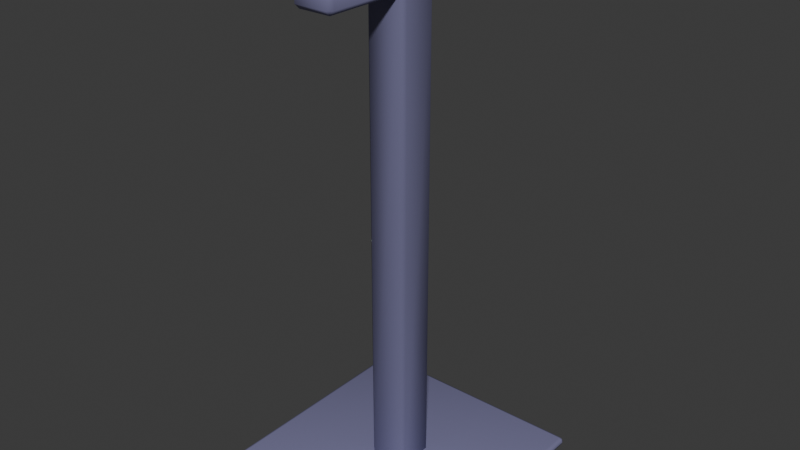 # Source: headphone_stand.blend  (saved by Blender 4.2.66; exported with 4.5.12 LTS)
import bpy
from mathutils import Matrix  # noqa: F401  (used for matrix-valued properties, if any)

bpy.ops.wm.read_factory_settings(use_empty=True)
scene = bpy.context.scene
scene.name = 'Scene'

# ---- collections
col_collection = bpy.data.collections.new('Collection'); scene.collection.children.link(col_collection)

# ---- materials (node trees are filled in below, after node groups)
mat_material_001 = bpy.data.materials.new('Material.001')

# ---- material node trees
mat_material_001.use_nodes = True; mat_material_001.node_tree.nodes.clear()
_N = mat_material_001.node_tree.nodes; _L = mat_material_001.node_tree.links
n0 = _N.new('ShaderNodeBsdfPrincipled'); n0.name = 'Principled BSDF'; n0.location = (10, 300)
n0.inputs[0].default_value = (0.2086, 0.2016, 0.3564, 1.0)
n1 = _N.new('ShaderNodeOutputMaterial'); n1.name = 'Material Output'; n1.location = (300, 300)
_L.new(n0.outputs[0], n1.inputs[0])
n1.is_active_output = True

# ---- world
world_world = bpy.data.worlds.new('World'); scene.world = world_world
world_world.use_nodes = True; world_world.node_tree.nodes.clear()
_N = world_world.node_tree.nodes; _L = world_world.node_tree.links
n0 = _N.new('ShaderNodeOutputWorld'); n0.name = 'World Output'; n0.location = (300, 300)
n1 = _N.new('ShaderNodeBackground'); n1.name = 'Background'; n1.location = (10, 300)
n1.inputs[0].default_value = (0.05088, 0.05088, 0.05088, 1.0)
_L.new(n1.outputs[0], n0.inputs[0])
n0.is_active_output = True
world_world.color = (0.05088, 0.05088, 0.05088)
world_world.sun_shadow_jitter_overblur = 0.0

# ---- meshes
me_plane = bpy.data.meshes.new('Plane')
me_plane.from_pydata([(-1.0, -1.0, 0.0), (1.0, -1.0, 0.0), (-1.0, 1.0, 0.0), (1.0, 1.0, 0.0), (-1.0, -1.0, 0.06972), (1.0, -1.0, 0.06972), (-1.0, 1.0, 0.06972), (1.0, 1.0, 0.06972)], [], [(0, 2, 3, 1), (4, 5, 7, 6), (0, 1, 5, 4), (1, 3, 7, 5), (2, 0, 4, 6), (3, 2, 6, 7)])
me_plane.polygons.foreach_set('use_smooth', [True] * 6)
_uv = me_plane.uv_layers.new(name='UVMap')
_uv.uv.foreach_set('vector', [0.0, 0.0, 0.0, 1.0, 1.0, 1.0, 1.0, 0.0, 0.0, 0.0, 1.0, 0.0, 1.0, 1.0, 0.0, 1.0, 0.0, 0.0, 1.0, 0.0, 1.0, 0.0, 0.0, 0.0, 1.0, 0.0, 1.0, 1.0, 1.0, 1.0, 1.0, 0.0, 0.0, 1.0, 0.0, 0.0, 0.0, 0.0, 0.0, 1.0, 1.0, 1.0, 0.0, 1.0, 0.0, 1.0, 1.0, 1.0])
me_plane.materials.append(mat_material_001)
me_plane.update()
me_plane_001 = bpy.data.meshes.new('Plane.001')
me_plane_001.from_pydata([(-1.0, -1.0, 0.0), (1.0, -1.0, 0.0), (-1.0, 1.0, 0.0), (1.0, 1.0, 0.0), (-1.0, -1.0, 25.09), (1.0, -1.0, 25.09), (-1.0, 1.0, 25.09), (1.0, 1.0, 25.09), (-1.0, -1.0, 23.15), (-1.0, 1.0, 23.15), (1.0, 1.0, 23.15), (1.0, -1.0, 23.15), (-1.0, -5.099, 25.09), (1.0, -5.099, 25.09), (-1.0, -5.099, 23.15), (1.0, -5.099, 23.15)], [], [(0, 2, 3, 1), (4, 5, 7, 6), (9, 8, 4, 6), (10, 9, 6, 7), (4, 8, 14, 12), (11, 10, 7, 5), (1, 3, 10, 11), (0, 1, 11, 8), (3, 2, 9, 10), (2, 0, 8, 9), (14, 15, 13, 12), (8, 11, 15, 14), (11, 5, 13, 15), (5, 4, 12, 13)])
me_plane_001.polygons.foreach_set('use_smooth', [True] * 14)
_uv = me_plane_001.uv_layers.new(name='UVMap')
_uv.uv.foreach_set('vector', [0.0, 0.0, 0.0, 1.0, 1.0, 1.0, 1.0, 0.0, 0.0, 0.0, 1.0, 0.0, 1.0, 1.0, 0.0, 1.0, 0.0, 1.0, 0.0, 0.0, 0.0, 0.0, 0.0, 1.0, 1.0, 1.0, 0.0, 1.0, 0.0, 1.0, 1.0, 1.0, 0.0, 0.0, 0.0, 0.0, 0.0, 0.0, 0.0, 0.0, 1.0, 0.0, 1.0, 1.0, 1.0, 1.0, 1.0, 0.0, 1.0, 0.0, 1.0, 1.0, 1.0, 1.0, 1.0, 0.0, 0.0, 0.0, 1.0, 0.0, 1.0, 0.0, 0.0, 0.0, 1.0, 1.0, 0.0, 1.0, 0.0, 1.0, 1.0, 1.0, 0.0, 1.0, 0.0, 0.0, 0.0, 0.0, 0.0, 1.0, 0.0, 0.0, 1.0, 0.0, 1.0, 0.0, 0.0, 0.0, 0.0, 0.0, 1.0, 0.0, 1.0, 0.0, 0.0, 0.0, 1.0, 0.0, 1.0, 0.0, 1.0, 0.0, 1.0, 0.0, 1.0, 0.0, 0.0, 0.0, 0.0, 0.0, 1.0, 0.0])
me_plane_001.materials.append(mat_material_001)
me_plane_001.update()

# ---- objects
ob_plane = bpy.data.objects.new('Plane', me_plane)
ob_plane_001 = bpy.data.objects.new('Plane.001', me_plane_001)

# ---- transforms, parenting, visibility, modifiers, constraints
ob_plane.location = (0.0, 0.0, 0.0)
ob_plane.scale = (0.7682, 0.7682, 0.7682)
_m = ob_plane.modifiers.new('Bevel', 'BEVEL')
_m.width = 0.8
_m.width_pct = 0.8
_m.segments = 2
ob_plane_001.location = (0.0, 0.0, 0.0)
ob_plane_001.scale = (0.1334, 0.1334, 0.1334)
_m = ob_plane_001.modifiers.new('Bevel', 'BEVEL')
_m.width = 0.23
_m.width_pct = 0.23

# ---- collection membership
col_collection.objects.link(ob_plane)
col_collection.objects.link(ob_plane_001)

# ---- scene / render settings (as saved in the file)
scene.frame_start = 1; scene.frame_end = 250; scene.frame_set(1)
scene.render.engine = 'BLENDER_EEVEE_NEXT'
bpy.context.view_layer.update()

# ---- added for rendering (the .blend has no active camera and no usable light): camera, sun
cam_auto = bpy.data.cameras.new('AutoCamera')
cam_auto.lens = 50.0
cam_auto.sensor_width = 36.0
cam_auto.clip_end = 1000.0
ob_auto_camera = bpy.data.objects.new('AutoCamera', cam_auto)
scene.collection.objects.link(ob_auto_camera)
ob_auto_camera.location = (3.6923, -4.43075, 4.62752)
ob_auto_camera.rotation_euler = (1.09748, -7.21219e-08, 0.694738)
scene.camera = ob_auto_camera
light_auto_sun = bpy.data.lights.new('AutoSun', 'SUN')
light_auto_sun.energy = 3.0
light_auto_sun.angle = 0.0523599
ob_auto_sun = bpy.data.objects.new('AutoSun', light_auto_sun)
scene.collection.objects.link(ob_auto_sun)
ob_auto_sun.rotation_euler = (0.872665, 0.174533, 0.523599)
bpy.context.view_layer.update()
